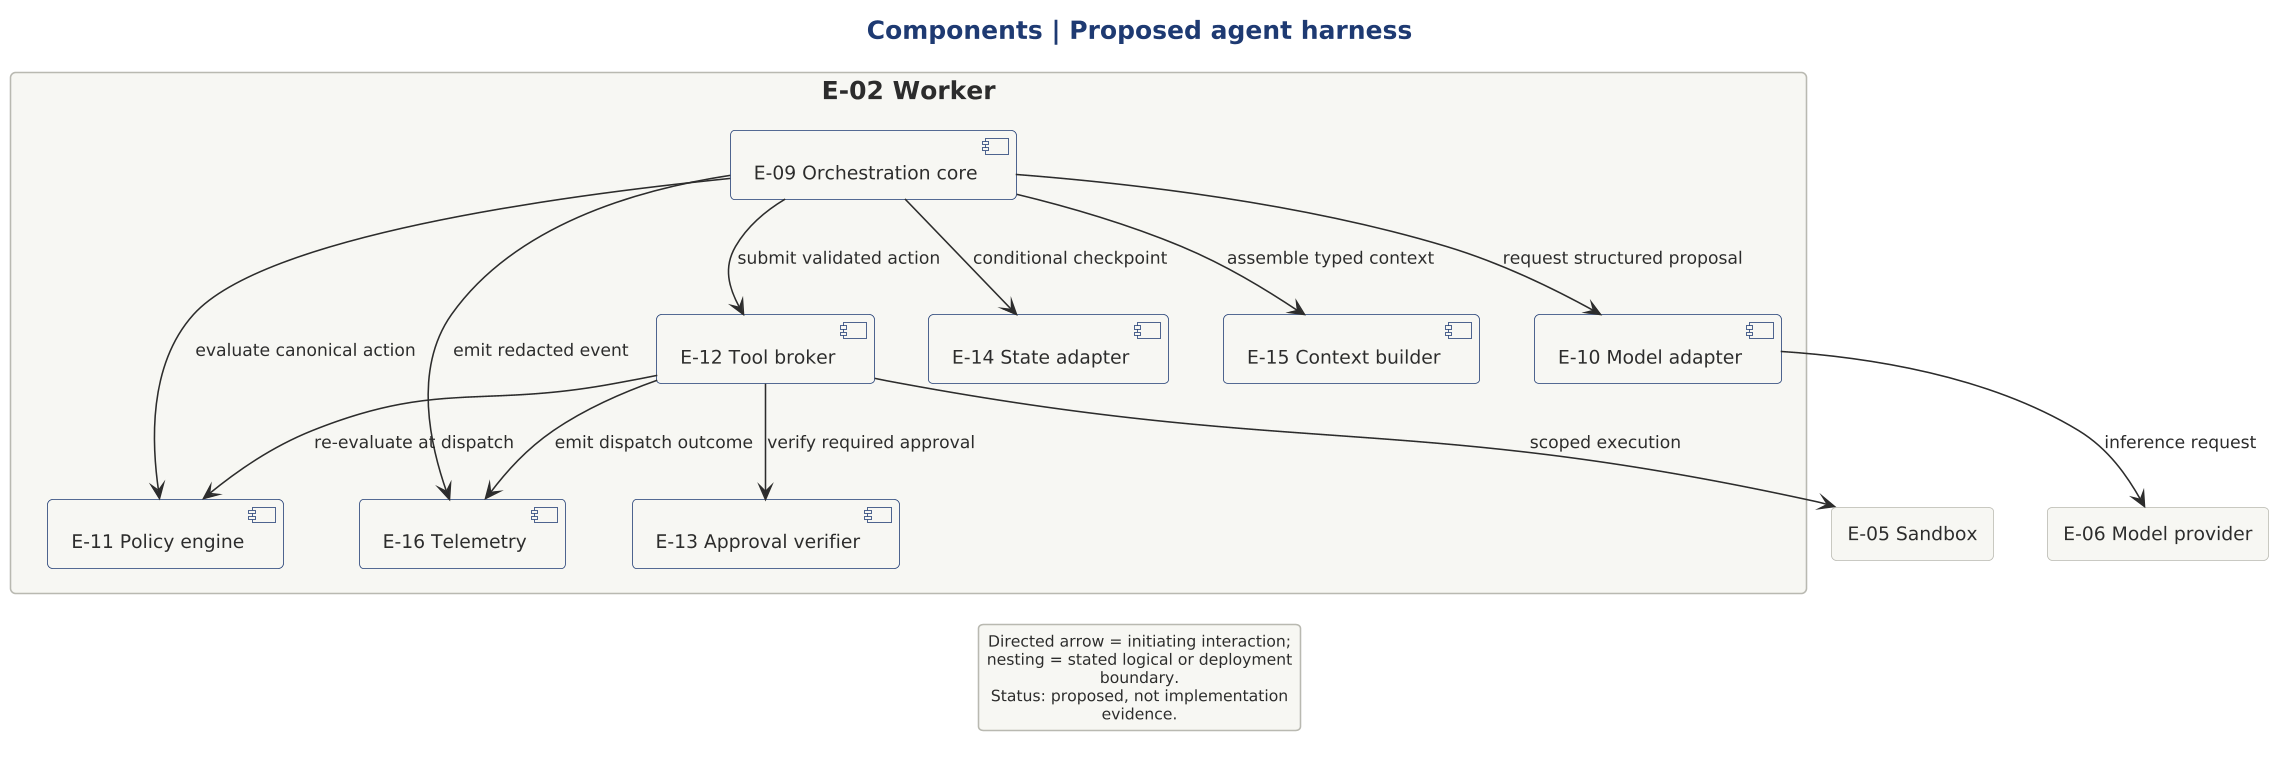

The diagram above was rendered by PlantUML. Its source (embedded in the PNG):
@startuml

scale 1.5625



!include ../../../../../tooling/styles/plantuml/structural/component-diagram-style.iuml
title Components | Proposed agent harness
rectangle "E-02 Worker" {
 component "E-09 Orchestration core" as O
 component "E-10 Model adapter" as M
 component "E-11 Policy engine" as P
 component "E-12 Tool broker" as B
 component "E-13 Approval verifier" as A
 component "E-14 State adapter" as S
 component "E-15 Context builder" as C
 component "E-16 Telemetry" as L
}
rectangle "E-05 Sandbox" as X
rectangle "E-06 Model provider" as MP
O --> C : assemble typed context
O --> M : request structured proposal
M --> MP : inference request
O --> P : evaluate canonical action
O --> B : submit validated action
B --> P : re-evaluate at dispatch
B --> A : verify required approval
B --> X : scoped execution
O --> S : conditional checkpoint
O --> L : emit redacted event
B --> L : emit dispatch outcome
legend bottom
Directed arrow = initiating interaction; nesting = stated logical or deployment boundary.
Status: proposed, not implementation evidence.
endlegend
@enduml